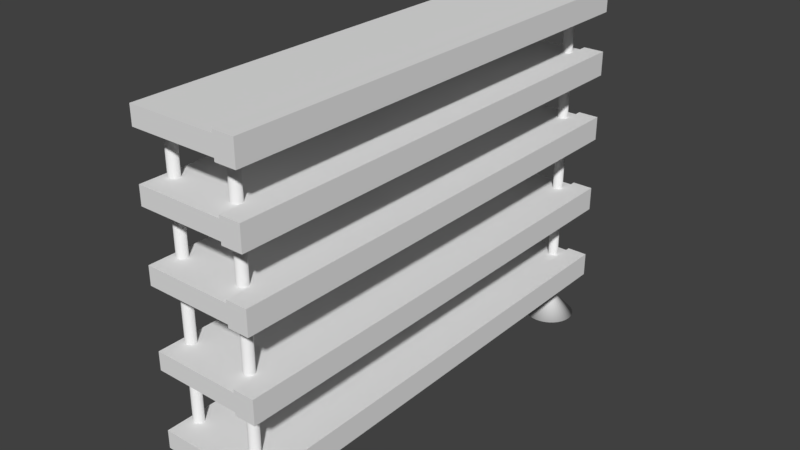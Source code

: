 # Source: Thing_i_dont_know.blend  (saved by Blender 2.77.0; exported with 4.5.12 LTS)
import bpy
from mathutils import Matrix  # noqa: F401  (used for matrix-valued properties, if any)

bpy.ops.wm.read_factory_settings(use_empty=True)
scene = bpy.context.scene
scene.name = 'Scene'

# ---- collections
col_collection_1 = bpy.data.collections.new('Collection 1'); scene.collection.children.link(col_collection_1)

# ---- materials (node trees are filled in below, after node groups)
mat_material = bpy.data.materials.new('Material')
mat_material.alpha_threshold = 0.0
mat_material.use_transparent_shadow = False
mat_material.roughness = 0.5
mat_material.line_color = (0.0, 0.0, 0.0, 1.0)

# ---- material node trees

# ---- world
world_world = bpy.data.worlds.new('World'); scene.world = world_world
world_world.color = (0.05088, 0.05088, 0.05088)
world_world.use_sun_shadow = False
world_world.sun_shadow_jitter_overblur = 0.0
world_world.cycles.sampling_method = 'MANUAL'

# ---- meshes
me_cube_004 = bpy.data.meshes.new('Cube.004')
me_cube_004.from_pydata([(1.0, 5.48, -0.2067), (1.0, -5.48, -0.2067), (-1.0, -5.48, -0.2067), (-1.0, 5.48, -0.2067), (1.0, 5.48, 0.2067), (1.0, -5.48, 0.2067), (-1.0, -5.48, 0.2067), (-1.0, 5.48, 0.2067), (1.481, 5.48, -0.2067), (1.481, -5.48, -0.2067), (1.481, 5.48, 0.2067), (1.481, -5.48, 0.2067), (1.0, 5.48, -0.2769), (1.0, -5.48, -0.2769), (1.0, 5.48, 0.2769), (1.0, -5.48, 0.2769), (1.481, 5.48, -0.2769), (1.481, -5.48, -0.2769), (1.481, 5.48, 0.2769), (1.481, -5.48, 0.2769), (1.0, 5.48, -6.807), (1.0, -5.48, -6.807), (-1.0, -5.48, -6.807), (-1.0, 5.48, -6.807), (1.0, 5.48, -6.394), (1.0, -5.48, -6.394), (-1.0, -5.48, -6.394), (-1.0, 5.48, -6.394), (1.481, 5.48, -6.807), (1.481, -5.48, -6.807), (1.481, 5.48, -6.394), (1.481, -5.48, -6.394), (1.0, 5.48, -6.877), (1.0, -5.48, -6.877), (1.0, 5.48, -6.323), (1.0, -5.48, -6.323), (1.481, 5.48, -6.877), (1.481, -5.48, -6.877), (1.481, 5.48, -6.323), (1.481, -5.48, -6.323), (1.0, 5.48, -1.665), (1.0, -5.48, -1.665), (-1.0, -5.48, -1.665), (-1.0, 5.48, -1.665), (1.0, 5.48, -1.251), (1.0, -5.48, -1.251), (-1.0, -5.48, -1.251), (-1.0, 5.48, -1.251), (1.481, 5.48, -1.665), (1.481, -5.48, -1.665), (1.481, 5.48, -1.251), (1.481, -5.48, -1.251), (1.0, 5.48, -1.735), (1.0, -5.48, -1.735), (1.0, 5.48, -1.181), (1.0, -5.48, -1.181), (1.481, 5.48, -1.735), (1.481, -5.48, -1.735), (1.481, 5.48, -1.181), (1.481, -5.48, -1.181), (1.0, 5.48, -3.227), (1.0, -5.48, -3.227), (-1.0, -5.48, -3.227), (-1.0, 5.48, -3.227), (1.0, 5.48, -2.813), (1.0, -5.48, -2.813), (-1.0, -5.48, -2.813), (-1.0, 5.48, -2.813), (1.481, 5.48, -3.227), (1.481, -5.48, -3.227), (1.481, 5.48, -2.813), (1.481, -5.48, -2.813), (1.0, 5.48, -3.297), (1.0, -5.48, -3.297), (1.0, 5.48, -2.743), (1.0, -5.48, -2.743), (1.481, 5.48, -3.297), (1.481, -5.48, -3.297), (1.481, 5.48, -2.743), (1.481, -5.48, -2.743), (1.0, 5.48, -5.023), (1.0, -5.48, -5.023), (-1.0, -5.48, -5.023), (-1.0, 5.48, -5.023), (1.0, 5.48, -4.609), (1.0, -5.48, -4.609), (-1.0, -5.48, -4.609), (-1.0, 5.48, -4.609), (1.481, 5.48, -5.023), (1.481, -5.48, -5.023), (1.481, 5.48, -4.609), (1.481, -5.48, -4.609), (1.0, 5.48, -5.093), (1.0, -5.48, -5.093), (1.0, 5.48, -4.539), (1.0, -5.48, -4.539), (1.481, 5.48, -5.093), (1.481, -5.48, -5.093), (1.481, 5.48, -4.539), (1.481, -5.48, -4.539)], [], [(0, 1, 2, 3), (4, 7, 6, 5), (0, 4, 10, 8), (1, 5, 6, 2), (2, 6, 7, 3), (4, 0, 3, 7), (8, 10, 11, 9), (9, 1, 13, 17), (1, 0, 12, 13), (5, 1, 9, 11), (13, 12, 16, 17), (14, 15, 19, 18), (10, 4, 14, 18), (8, 9, 17, 16), (5, 11, 19, 15), (4, 5, 15, 14), (0, 8, 16, 12), (11, 10, 18, 19), (20, 21, 22, 23), (24, 27, 26, 25), (20, 24, 30, 28), (21, 25, 26, 22), (22, 26, 27, 23), (24, 20, 23, 27), (28, 30, 31, 29), (29, 21, 33, 37), (21, 20, 32, 33), (25, 21, 29, 31), (33, 32, 36, 37), (34, 35, 39, 38), (30, 24, 34, 38), (28, 29, 37, 36), (25, 31, 39, 35), (24, 25, 35, 34), (20, 28, 36, 32), (31, 30, 38, 39), (40, 41, 42, 43), (44, 47, 46, 45), (40, 44, 50, 48), (41, 45, 46, 42), (42, 46, 47, 43), (44, 40, 43, 47), (48, 50, 51, 49), (49, 41, 53, 57), (41, 40, 52, 53), (45, 41, 49, 51), (53, 52, 56, 57), (54, 55, 59, 58), (50, 44, 54, 58), (48, 49, 57, 56), (45, 51, 59, 55), (44, 45, 55, 54), (40, 48, 56, 52), (51, 50, 58, 59), (60, 61, 62, 63), (64, 67, 66, 65), (60, 64, 70, 68), (61, 65, 66, 62), (62, 66, 67, 63), (64, 60, 63, 67), (68, 70, 71, 69), (69, 61, 73, 77), (61, 60, 72, 73), (65, 61, 69, 71), (73, 72, 76, 77), (74, 75, 79, 78), (70, 64, 74, 78), (68, 69, 77, 76), (65, 71, 79, 75), (64, 65, 75, 74), (60, 68, 76, 72), (71, 70, 78, 79), (80, 81, 82, 83), (84, 87, 86, 85), (80, 84, 90, 88), (81, 85, 86, 82), (82, 86, 87, 83), (84, 80, 83, 87), (88, 90, 91, 89), (89, 81, 93, 97), (81, 80, 92, 93), (85, 81, 89, 91), (93, 92, 96, 97), (94, 95, 99, 98), (90, 84, 94, 98), (88, 89, 97, 96), (85, 91, 99, 95), (84, 85, 95, 94), (80, 88, 96, 92), (91, 90, 98, 99)])
_uv = me_cube_004.uv_layers.new(name='UVMap')
_uv.uv.foreach_set('vector', [0.8063, 1.0, 0.8063, 3.22e-07, 0.0, 4.293e-07, 0.0, 1.0, 0.8063, 1.0, 0.0, 1.0, 0.0, 5.366e-07, 0.8063, 0.0, 0.8063, 1.0, 0.8063, 1.0, 1.0, 1.0, 1.0, 1.0, 0.8063, 3.22e-07, 0.8063, 0.0, 0.0, 5.366e-07, 0.0, 4.293e-07, 0.0, 4.293e-07, 0.0, 5.366e-07, 0.0, 1.0, 0.0, 1.0, 0.8063, 1.0, 0.8063, 1.0, 0.0, 1.0, 0.0, 1.0, 1.0, 1.0, 1.0, 1.0, 1.0, 0.0, 1.0, 3.22e-07, 1.0, 3.22e-07, 0.8063, 3.22e-07, 0.8063, 3.22e-07, 1.0, 3.22e-07, 0.8063, 3.22e-07, 0.8063, 1.0, 0.8063, 1.0, 0.8063, 3.22e-07, 0.8063, 0.0, 0.8063, 3.22e-07, 1.0, 3.22e-07, 1.0, 0.0, 0.8063, 3.22e-07, 0.8063, 1.0, 1.0, 1.0, 1.0, 3.22e-07, 0.8063, 1.0, 0.8063, 0.0, 1.0, 0.0, 1.0, 1.0, 1.0, 1.0, 0.8063, 1.0, 0.8063, 1.0, 1.0, 1.0, 1.0, 1.0, 1.0, 3.22e-07, 1.0, 3.22e-07, 1.0, 1.0, 0.8063, 0.0, 1.0, 0.0, 1.0, 0.0, 0.8063, 0.0, 0.8063, 1.0, 0.8063, 0.0, 0.8063, 0.0, 0.8063, 1.0, 0.8063, 1.0, 1.0, 1.0, 1.0, 1.0, 0.8063, 1.0, 1.0, 0.0, 1.0, 1.0, 1.0, 1.0, 1.0, 0.0, 0.8063, 1.0, 0.8063, 3.22e-07, 0.0, 4.293e-07, 0.0, 1.0, 0.8063, 1.0, 0.0, 1.0, 0.0, 5.366e-07, 0.8063, 0.0, 0.8063, 1.0, 0.8063, 1.0, 1.0, 1.0, 1.0, 1.0, 0.8063, 3.22e-07, 0.8063, 0.0, 0.0, 5.366e-07, 0.0, 4.293e-07, 0.0, 4.293e-07, 0.0, 5.366e-07, 0.0, 1.0, 0.0, 1.0, 0.8063, 1.0, 0.8063, 1.0, 0.0, 1.0, 0.0, 1.0, 1.0, 1.0, 1.0, 1.0, 1.0, 0.0, 1.0, 3.22e-07, 1.0, 3.22e-07, 0.8063, 3.22e-07, 0.8063, 3.22e-07, 1.0, 3.22e-07, 0.8063, 3.22e-07, 0.8063, 1.0, 0.8063, 1.0, 0.8063, 3.22e-07, 0.8063, 0.0, 0.8063, 3.22e-07, 1.0, 3.22e-07, 1.0, 0.0, 0.8063, 3.22e-07, 0.8063, 1.0, 1.0, 1.0, 1.0, 3.22e-07, 0.8063, 1.0, 0.8063, 0.0, 1.0, 0.0, 1.0, 1.0, 1.0, 1.0, 0.8063, 1.0, 0.8063, 1.0, 1.0, 1.0, 1.0, 1.0, 1.0, 3.22e-07, 1.0, 3.22e-07, 1.0, 1.0, 0.8063, 0.0, 1.0, 0.0, 1.0, 0.0, 0.8063, 0.0, 0.8063, 1.0, 0.8063, 0.0, 0.8063, 0.0, 0.8063, 1.0, 0.8063, 1.0, 1.0, 1.0, 1.0, 1.0, 0.8063, 1.0, 1.0, 0.0, 1.0, 1.0, 1.0, 1.0, 1.0, 0.0, 0.8063, 1.0, 0.8063, 3.22e-07, 0.0, 4.293e-07, 0.0, 1.0, 0.8063, 1.0, 0.0, 1.0, 0.0, 5.366e-07, 0.8063, 0.0, 0.8063, 1.0, 0.8063, 1.0, 1.0, 1.0, 1.0, 1.0, 0.8063, 3.22e-07, 0.8063, 0.0, 0.0, 5.366e-07, 0.0, 4.293e-07, 0.0, 4.293e-07, 0.0, 5.366e-07, 0.0, 1.0, 0.0, 1.0, 0.8063, 1.0, 0.8063, 1.0, 0.0, 1.0, 0.0, 1.0, 1.0, 1.0, 1.0, 1.0, 1.0, 0.0, 1.0, 3.22e-07, 1.0, 3.22e-07, 0.8063, 3.22e-07, 0.8063, 3.22e-07, 1.0, 3.22e-07, 0.8063, 3.22e-07, 0.8063, 1.0, 0.8063, 1.0, 0.8063, 3.22e-07, 0.8063, 0.0, 0.8063, 3.22e-07, 1.0, 3.22e-07, 1.0, 0.0, 0.8063, 3.22e-07, 0.8063, 1.0, 1.0, 1.0, 1.0, 3.22e-07, 0.8063, 1.0, 0.8063, 0.0, 1.0, 0.0, 1.0, 1.0, 1.0, 1.0, 0.8063, 1.0, 0.8063, 1.0, 1.0, 1.0, 1.0, 1.0, 1.0, 3.22e-07, 1.0, 3.22e-07, 1.0, 1.0, 0.8063, 0.0, 1.0, 0.0, 1.0, 0.0, 0.8063, 0.0, 0.8063, 1.0, 0.8063, 0.0, 0.8063, 0.0, 0.8063, 1.0, 0.8063, 1.0, 1.0, 1.0, 1.0, 1.0, 0.8063, 1.0, 1.0, 0.0, 1.0, 1.0, 1.0, 1.0, 1.0, 0.0, 0.8063, 1.0, 0.8063, 3.22e-07, 0.0, 4.293e-07, 0.0, 1.0, 0.8063, 1.0, 0.0, 1.0, 0.0, 5.366e-07, 0.8063, 0.0, 0.8063, 1.0, 0.8063, 1.0, 1.0, 1.0, 1.0, 1.0, 0.8063, 3.22e-07, 0.8063, 0.0, 0.0, 5.366e-07, 0.0, 4.293e-07, 0.0, 4.293e-07, 0.0, 5.366e-07, 0.0, 1.0, 0.0, 1.0, 0.8063, 1.0, 0.8063, 1.0, 0.0, 1.0, 0.0, 1.0, 1.0, 1.0, 1.0, 1.0, 1.0, 0.0, 1.0, 3.22e-07, 1.0, 3.22e-07, 0.8063, 3.22e-07, 0.8063, 3.22e-07, 1.0, 3.22e-07, 0.8063, 3.22e-07, 0.8063, 1.0, 0.8063, 1.0, 0.8063, 3.22e-07, 0.8063, 0.0, 0.8063, 3.22e-07, 1.0, 3.22e-07, 1.0, 0.0, 0.8063, 3.22e-07, 0.8063, 1.0, 1.0, 1.0, 1.0, 3.22e-07, 0.8063, 1.0, 0.8063, 0.0, 1.0, 0.0, 1.0, 1.0, 1.0, 1.0, 0.8063, 1.0, 0.8063, 1.0, 1.0, 1.0, 1.0, 1.0, 1.0, 3.22e-07, 1.0, 3.22e-07, 1.0, 1.0, 0.8063, 0.0, 1.0, 0.0, 1.0, 0.0, 0.8063, 0.0, 0.8063, 1.0, 0.8063, 0.0, 0.8063, 0.0, 0.8063, 1.0, 0.8063, 1.0, 1.0, 1.0, 1.0, 1.0, 0.8063, 1.0, 1.0, 0.0, 1.0, 1.0, 1.0, 1.0, 1.0, 0.0, 0.8063, 1.0, 0.8063, 3.22e-07, 0.0, 4.293e-07, 0.0, 1.0, 0.8063, 1.0, 0.0, 1.0, 0.0, 5.366e-07, 0.8063, 0.0, 0.8063, 1.0, 0.8063, 1.0, 1.0, 1.0, 1.0, 1.0, 0.8063, 3.22e-07, 0.8063, 0.0, 0.0, 5.366e-07, 0.0, 4.293e-07, 0.0, 4.293e-07, 0.0, 5.366e-07, 0.0, 1.0, 0.0, 1.0, 0.8063, 1.0, 0.8063, 1.0, 0.0, 1.0, 0.0, 1.0, 1.0, 1.0, 1.0, 1.0, 1.0, 0.0, 1.0, 3.22e-07, 1.0, 3.22e-07, 0.8063, 3.22e-07, 0.8063, 3.22e-07, 1.0, 3.22e-07, 0.8063, 3.22e-07, 0.8063, 1.0, 0.8063, 1.0, 0.8063, 3.22e-07, 0.8063, 0.0, 0.8063, 3.22e-07, 1.0, 3.22e-07, 1.0, 0.0, 0.8063, 3.22e-07, 0.8063, 1.0, 1.0, 1.0, 1.0, 3.22e-07, 0.8063, 1.0, 0.8063, 0.0, 1.0, 0.0, 1.0, 1.0, 1.0, 1.0, 0.8063, 1.0, 0.8063, 1.0, 1.0, 1.0, 1.0, 1.0, 1.0, 3.22e-07, 1.0, 3.22e-07, 1.0, 1.0, 0.8063, 0.0, 1.0, 0.0, 1.0, 0.0, 0.8063, 0.0, 0.8063, 1.0, 0.8063, 0.0, 0.8063, 0.0, 0.8063, 1.0, 0.8063, 1.0, 1.0, 1.0, 1.0, 1.0, 0.8063, 1.0, 1.0, 0.0, 1.0, 1.0, 1.0, 1.0, 1.0, 0.0])
me_cube_004.materials.append(mat_material)
me_cube_004.use_remesh_preserve_volume = False
me_cube_004.use_remesh_preserve_attributes = False
me_cube_004.use_mirror_vertex_groups = False
me_cube_004.update()
me_cylinder_005 = bpy.data.meshes.new('Cylinder.005')
me_cylinder_005.from_pydata([(5.96e-08, 0.117, -4.257), (5.96e-08, 0.117, 3.49), (0.02283, 0.1148, -4.257), (0.02283, 0.1148, 3.49), (0.04477, 0.1081, -4.257), (0.04477, 0.1081, 3.49), (0.065, 0.09728, -4.257), (0.065, 0.09728, 3.49), (0.08273, 0.08273, -4.257), (0.08273, 0.08273, 3.49), (0.09728, 0.065, -4.257), (0.09728, 0.065, 3.49), (0.1081, 0.04477, -4.257), (0.1081, 0.04477, 3.49), (0.1148, 0.02283, -4.257), (0.1148, 0.02283, 3.49), (0.117, 4.768e-07, -4.257), (0.117, 4.768e-07, 3.49), (0.1148, -0.02283, -4.257), (0.1148, -0.02283, 3.49), (0.1081, -0.04477, -4.257), (0.1081, -0.04477, 3.49), (0.09728, -0.065, -4.257), (0.09728, -0.065, 3.49), (0.08273, -0.08273, -4.257), (0.08273, -0.08273, 3.49), (0.065, -0.09728, -4.257), (0.065, -0.09728, 3.49), (0.04477, -0.1081, -4.257), (0.04477, -0.1081, 3.49), (0.02283, -0.1148, -4.257), (0.02283, -0.1148, 3.49), (0.0, -0.117, -4.257), (0.0, -0.117, 3.49), (-0.02283, -0.1148, -4.257), (-0.02283, -0.1148, 3.49), (-0.04477, -0.1081, -4.257), (-0.04477, -0.1081, 3.49), (-0.065, -0.09728, -4.257), (-0.065, -0.09728, 3.49), (-0.08273, -0.08273, -4.257), (-0.08273, -0.08273, 3.49), (-0.09728, -0.065, -4.257), (-0.09728, -0.065, 3.49), (-0.1081, -0.04477, -4.257), (-0.1081, -0.04477, 3.49), (-0.1148, -0.02283, -4.257), (-0.1148, -0.02283, 3.49), (-0.117, 4.768e-07, -4.257), (-0.117, 4.768e-07, 3.49), (-0.1148, 0.02283, -4.257), (-0.1148, 0.02283, 3.49), (-0.1081, 0.04477, -4.257), (-0.1081, 0.04477, 3.49), (-0.09728, 0.065, -4.257), (-0.09728, 0.065, 3.49), (-0.08273, 0.08273, -4.257), (-0.08273, 0.08273, 3.49), (-0.065, 0.09728, -4.257), (-0.065, 0.09728, 3.49), (-0.04477, 0.1081, -4.257), (-0.04477, 0.1081, 3.49), (-0.02283, 0.1148, -4.257), (-0.02283, 0.1148, 3.49), (-1.556, 0.117, -4.257), (-1.556, 0.117, 3.49), (-1.533, 0.1148, -4.257), (-1.533, 0.1148, 3.49), (-1.511, 0.1081, -4.257), (-1.511, 0.1081, 3.49), (-1.491, 0.09728, -4.257), (-1.491, 0.09728, 3.49), (-1.473, 0.08273, -4.257), (-1.473, 0.08273, 3.49), (-1.458, 0.065, -4.257), (-1.458, 0.065, 3.49), (-1.448, 0.04477, -4.257), (-1.448, 0.04477, 3.49), (-1.441, 0.02283, -4.257), (-1.441, 0.02283, 3.49), (-1.439, 4.768e-07, -4.257), (-1.439, 4.768e-07, 3.49), (-1.441, -0.02283, -4.257), (-1.441, -0.02283, 3.49), (-1.448, -0.04477, -4.257), (-1.448, -0.04477, 3.49), (-1.458, -0.065, -4.257), (-1.458, -0.065, 3.49), (-1.473, -0.08273, -4.257), (-1.473, -0.08273, 3.49), (-1.491, -0.09728, -4.257), (-1.491, -0.09728, 3.49), (-1.511, -0.1081, -4.257), (-1.511, -0.1081, 3.49), (-1.533, -0.1148, -4.257), (-1.533, -0.1148, 3.49), (-1.556, -0.117, -4.257), (-1.556, -0.117, 3.49), (-1.579, -0.1148, -4.257), (-1.579, -0.1148, 3.49), (-1.601, -0.1081, -4.257), (-1.601, -0.1081, 3.49), (-1.621, -0.09728, -4.257), (-1.621, -0.09728, 3.49), (-1.639, -0.08273, -4.257), (-1.639, -0.08273, 3.49), (-1.653, -0.065, -4.257), (-1.653, -0.065, 3.49), (-1.664, -0.04477, -4.257), (-1.664, -0.04477, 3.49), (-1.671, -0.02283, -4.257), (-1.671, -0.02283, 3.49), (-1.673, 4.768e-07, -4.257), (-1.673, 4.768e-07, 3.49), (-1.671, 0.02283, -4.257), (-1.671, 0.02283, 3.49), (-1.664, 0.04477, -4.257), (-1.664, 0.04477, 3.49), (-1.653, 0.065, -4.257), (-1.653, 0.065, 3.49), (-1.639, 0.08273, -4.257), (-1.639, 0.08273, 3.49), (-1.621, 0.09728, -4.257), (-1.621, 0.09728, 3.49), (-1.601, 0.1081, -4.257), (-1.601, 0.1081, 3.49), (-1.579, 0.1148, -4.257), (-1.579, 0.1148, 3.49), (-1.556, -9.918, -4.257), (-1.556, -9.918, 3.49), (-1.533, -9.92, -4.257), (-1.533, -9.92, 3.49), (-1.511, -9.927, -4.257), (-1.511, -9.927, 3.49), (-1.491, -9.937, -4.257), (-1.491, -9.937, 3.49), (-1.473, -9.952, -4.257), (-1.473, -9.952, 3.49), (-1.458, -9.97, -4.257), (-1.458, -9.97, 3.49), (-1.448, -9.99, -4.257), (-1.448, -9.99, 3.49), (-1.441, -10.01, -4.257), (-1.441, -10.01, 3.49), (-1.439, -10.03, -4.257), (-1.439, -10.03, 3.49), (-1.441, -10.06, -4.257), (-1.441, -10.06, 3.49), (-1.448, -10.08, -4.257), (-1.448, -10.08, 3.49), (-1.458, -10.1, -4.257), (-1.458, -10.1, 3.49), (-1.473, -10.12, -4.257), (-1.473, -10.12, 3.49), (-1.491, -10.13, -4.257), (-1.491, -10.13, 3.49), (-1.511, -10.14, -4.257), (-1.511, -10.14, 3.49), (-1.533, -10.15, -4.257), (-1.533, -10.15, 3.49), (-1.556, -10.15, -4.257), (-1.556, -10.15, 3.49), (-1.579, -10.15, -4.257), (-1.579, -10.15, 3.49), (-1.601, -10.14, -4.257), (-1.601, -10.14, 3.49), (-1.621, -10.13, -4.257), (-1.621, -10.13, 3.49), (-1.639, -10.12, -4.257), (-1.639, -10.12, 3.49), (-1.653, -10.1, -4.257), (-1.653, -10.1, 3.49), (-1.664, -10.08, -4.257), (-1.664, -10.08, 3.49), (-1.671, -10.06, -4.257), (-1.671, -10.06, 3.49), (-1.673, -10.03, -4.257), (-1.673, -10.03, 3.49), (-1.671, -10.01, -4.257), (-1.671, -10.01, 3.49), (-1.664, -9.99, -4.257), (-1.664, -9.99, 3.49), (-1.653, -9.97, -4.257), (-1.653, -9.97, 3.49), (-1.639, -9.952, -4.257), (-1.639, -9.952, 3.49), (-1.621, -9.937, -4.257), (-1.621, -9.937, 3.49), (-1.601, -9.927, -4.257), (-1.601, -9.927, 3.49), (-1.579, -9.92, -4.257), (-1.579, -9.92, 3.49), (5.96e-08, -9.918, -4.257), (5.96e-08, -9.918, 3.49), (0.02283, -9.92, -4.257), (0.02283, -9.92, 3.49), (0.04477, -9.927, -4.257), (0.04477, -9.927, 3.49), (0.065, -9.937, -4.257), (0.065, -9.937, 3.49), (0.08273, -9.952, -4.257), (0.08273, -9.952, 3.49), (0.09728, -9.97, -4.257), (0.09728, -9.97, 3.49), (0.1081, -9.99, -4.257), (0.1081, -9.99, 3.49), (0.1148, -10.01, -4.257), (0.1148, -10.01, 3.49), (0.117, -10.03, -4.257), (0.117, -10.03, 3.49), (0.1148, -10.06, -4.257), (0.1148, -10.06, 3.49), (0.1081, -10.08, -4.257), (0.1081, -10.08, 3.49), (0.09728, -10.1, -4.257), (0.09728, -10.1, 3.49), (0.08273, -10.12, -4.257), (0.08273, -10.12, 3.49), (0.065, -10.13, -4.257), (0.065, -10.13, 3.49), (0.04477, -10.14, -4.257), (0.04477, -10.14, 3.49), (0.02283, -10.15, -4.257), (0.02283, -10.15, 3.49), (0.0, -10.15, -4.257), (0.0, -10.15, 3.49), (-0.02283, -10.15, -4.257), (-0.02283, -10.15, 3.49), (-0.04477, -10.14, -4.257), (-0.04477, -10.14, 3.49), (-0.065, -10.13, -4.257), (-0.065, -10.13, 3.49), (-0.08273, -10.12, -4.257), (-0.08273, -10.12, 3.49), (-0.09728, -10.1, -4.257), (-0.09728, -10.1, 3.49), (-0.1081, -10.08, -4.257), (-0.1081, -10.08, 3.49), (-0.1148, -10.06, -4.257), (-0.1148, -10.06, 3.49), (-0.117, -10.03, -4.257), (-0.117, -10.03, 3.49), (-0.1148, -10.01, -4.257), (-0.1148, -10.01, 3.49), (-0.1081, -9.99, -4.257), (-0.1081, -9.99, 3.49), (-0.09728, -9.97, -4.257), (-0.09728, -9.97, 3.49), (-0.08273, -9.952, -4.257), (-0.08273, -9.952, 3.49), (-0.065, -9.937, -4.257), (-0.065, -9.937, 3.49), (-0.04477, -9.927, -4.257), (-0.04477, -9.927, 3.49), (-0.02283, -9.92, -4.257), (-0.02283, -9.92, 3.49), (5.96e-08, 0.585, -4.762), (0.1141, 0.5738, -4.762), (0.2239, 0.5405, -4.762), (0.325, 0.4864, -4.762), (0.4137, 0.4137, -4.762), (0.4864, 0.325, -4.762), (0.5405, 0.2239, -4.762), (0.5738, 0.1141, -4.762), (0.585, 1.431e-06, -4.762), (0.5738, -0.1141, -4.762), (0.5405, -0.2239, -4.762), (0.4864, -0.325, -4.762), (0.4137, -0.4137, -4.762), (0.325, -0.4864, -4.762), (0.2239, -0.5405, -4.762), (0.1141, -0.5738, -4.762), (-2.384e-07, -0.585, -4.762), (-0.1141, -0.5738, -4.762), (-0.2239, -0.5405, -4.762), (-0.325, -0.4864, -4.762), (-0.4137, -0.4137, -4.762), (-0.4864, -0.325, -4.762), (-0.5405, -0.2239, -4.762), (-0.5738, -0.1141, -4.762), (-0.585, 1.431e-06, -4.762), (-0.5738, 0.1141, -4.762), (-0.5405, 0.2239, -4.762), (-0.4864, 0.325, -4.762), (-0.4137, 0.4137, -4.762), (-0.325, 0.4864, -4.762), (-0.2239, 0.5405, -4.762), (-0.1141, 0.5738, -4.762), (-1.556, 0.585, -4.762), (-1.442, 0.5738, -4.762), (-1.332, 0.5405, -4.762), (-1.231, 0.4864, -4.762), (-1.142, 0.4137, -4.762), (-1.069, 0.325, -4.762), (-1.015, 0.2239, -4.762), (-0.982, 0.1141, -4.762), (-0.9708, 1.431e-06, -4.762), (-0.982, -0.1141, -4.762), (-1.015, -0.2239, -4.762), (-1.069, -0.325, -4.762), (-1.142, -0.4137, -4.762), (-1.231, -0.4864, -4.762), (-1.332, -0.5405, -4.762), (-1.442, -0.5738, -4.762), (-1.556, -0.585, -4.762), (-1.67, -0.5738, -4.762), (-1.78, -0.5405, -4.762), (-1.881, -0.4864, -4.762), (-1.969, -0.4137, -4.762), (-2.042, -0.325, -4.762), (-2.096, -0.2239, -4.762), (-2.13, -0.1141, -4.762), (-2.141, 1.431e-06, -4.762), (-2.13, 0.1141, -4.762), (-2.096, 0.2239, -4.762), (-2.042, 0.325, -4.762), (-1.969, 0.4137, -4.762), (-1.881, 0.4864, -4.762), (-1.78, 0.5405, -4.762), (-1.67, 0.5738, -4.762), (-1.556, -9.45, -4.762), (-1.442, -9.461, -4.762), (-1.332, -9.494, -4.762), (-1.231, -9.548, -4.762), (-1.142, -9.621, -4.762), (-1.069, -9.71, -4.762), (-1.015, -9.811, -4.762), (-0.982, -9.921, -4.762), (-0.9708, -10.03, -4.762), (-0.982, -10.15, -4.762), (-1.015, -10.26, -4.762), (-1.069, -10.36, -4.762), (-1.142, -10.45, -4.762), (-1.231, -10.52, -4.762), (-1.332, -10.58, -4.762), (-1.442, -10.61, -4.762), (-1.556, -10.62, -4.762), (-1.67, -10.61, -4.762), (-1.78, -10.58, -4.762), (-1.881, -10.52, -4.762), (-1.969, -10.45, -4.762), (-2.042, -10.36, -4.762), (-2.096, -10.26, -4.762), (-2.13, -10.15, -4.762), (-2.141, -10.03, -4.762), (-2.13, -9.921, -4.762), (-2.096, -9.811, -4.762), (-2.042, -9.71, -4.762), (-1.969, -9.621, -4.762), (-1.881, -9.548, -4.762), (-1.78, -9.494, -4.762), (-1.67, -9.461, -4.762), (5.96e-08, -9.45, -4.762), (0.1141, -9.461, -4.762), (0.2239, -9.494, -4.762), (0.325, -9.548, -4.762), (0.4137, -9.621, -4.762), (0.4864, -9.71, -4.762), (0.5405, -9.811, -4.762), (0.5738, -9.921, -4.762), (0.585, -10.03, -4.762), (0.5738, -10.15, -4.762), (0.5405, -10.26, -4.762), (0.4864, -10.36, -4.762), (0.4137, -10.45, -4.762), (0.325, -10.52, -4.762), (0.2239, -10.58, -4.762), (0.1141, -10.61, -4.762), (-2.384e-07, -10.62, -4.762), (-0.1141, -10.61, -4.762), (-0.2239, -10.58, -4.762), (-0.325, -10.52, -4.762), (-0.4137, -10.45, -4.762), (-0.4864, -10.36, -4.762), (-0.5405, -10.26, -4.762), (-0.5738, -10.15, -4.762), (-0.585, -10.03, -4.762), (-0.5738, -9.921, -4.762), (-0.5405, -9.811, -4.762), (-0.4864, -9.71, -4.762), (-0.4137, -9.621, -4.762), (-0.325, -9.548, -4.762), (-0.2239, -9.494, -4.762), (-0.1141, -9.461, -4.762)], [], [(0, 1, 3, 2), (2, 3, 5, 4), (4, 5, 7, 6), (6, 7, 9, 8), (8, 9, 11, 10), (10, 11, 13, 12), (12, 13, 15, 14), (14, 15, 17, 16), (16, 17, 19, 18), (18, 19, 21, 20), (20, 21, 23, 22), (22, 23, 25, 24), (24, 25, 27, 26), (26, 27, 29, 28), (28, 29, 31, 30), (30, 31, 33, 32), (32, 33, 35, 34), (34, 35, 37, 36), (36, 37, 39, 38), (38, 39, 41, 40), (40, 41, 43, 42), (42, 43, 45, 44), (44, 45, 47, 46), (46, 47, 49, 48), (48, 49, 51, 50), (50, 51, 53, 52), (52, 53, 55, 54), (54, 55, 57, 56), (56, 57, 59, 58), (58, 59, 61, 60), (3, 1, 63, 61, 59, 57, 55, 53, 51, 49, 47, 45, 43, 41, 39, 37, 35, 33, 31, 29, 27, 25, 23, 21, 19, 17, 15, 13, 11, 9, 7, 5), (60, 61, 63, 62), (62, 63, 1, 0), (44, 46, 279, 278), (64, 65, 67, 66), (66, 67, 69, 68), (68, 69, 71, 70), (70, 71, 73, 72), (72, 73, 75, 74), (74, 75, 77, 76), (76, 77, 79, 78), (78, 79, 81, 80), (80, 81, 83, 82), (82, 83, 85, 84), (84, 85, 87, 86), (86, 87, 89, 88), (88, 89, 91, 90), (90, 91, 93, 92), (92, 93, 95, 94), (94, 95, 97, 96), (96, 97, 99, 98), (98, 99, 101, 100), (100, 101, 103, 102), (102, 103, 105, 104), (104, 105, 107, 106), (106, 107, 109, 108), (108, 109, 111, 110), (110, 111, 113, 112), (112, 113, 115, 114), (114, 115, 117, 116), (116, 117, 119, 118), (118, 119, 121, 120), (120, 121, 123, 122), (122, 123, 125, 124), (67, 65, 127, 125, 123, 121, 119, 117, 115, 113, 111, 109, 107, 105, 103, 101, 99, 97, 95, 93, 91, 89, 87, 85, 83, 81, 79, 77, 75, 73, 71, 69), (124, 125, 127, 126), (126, 127, 65, 64), (78, 80, 296, 295), (128, 129, 131, 130), (130, 131, 133, 132), (132, 133, 135, 134), (134, 135, 137, 136), (136, 137, 139, 138), (138, 139, 141, 140), (140, 141, 143, 142), (142, 143, 145, 144), (144, 145, 147, 146), (146, 147, 149, 148), (148, 149, 151, 150), (150, 151, 153, 152), (152, 153, 155, 154), (154, 155, 157, 156), (156, 157, 159, 158), (158, 159, 161, 160), (160, 161, 163, 162), (162, 163, 165, 164), (164, 165, 167, 166), (166, 167, 169, 168), (168, 169, 171, 170), (170, 171, 173, 172), (172, 173, 175, 174), (174, 175, 177, 176), (176, 177, 179, 178), (178, 179, 181, 180), (180, 181, 183, 182), (182, 183, 185, 184), (184, 185, 187, 186), (186, 187, 189, 188), (131, 129, 191, 189, 187, 185, 183, 181, 179, 177, 175, 173, 171, 169, 167, 165, 163, 161, 159, 157, 155, 153, 151, 149, 147, 145, 143, 141, 139, 137, 135, 133), (188, 189, 191, 190), (190, 191, 129, 128), (112, 114, 313, 312), (192, 193, 195, 194), (194, 195, 197, 196), (196, 197, 199, 198), (198, 199, 201, 200), (200, 201, 203, 202), (202, 203, 205, 204), (204, 205, 207, 206), (206, 207, 209, 208), (208, 209, 211, 210), (210, 211, 213, 212), (212, 213, 215, 214), (214, 215, 217, 216), (216, 217, 219, 218), (218, 219, 221, 220), (220, 221, 223, 222), (222, 223, 225, 224), (224, 225, 227, 226), (226, 227, 229, 228), (228, 229, 231, 230), (230, 231, 233, 232), (232, 233, 235, 234), (234, 235, 237, 236), (236, 237, 239, 238), (238, 239, 241, 240), (240, 241, 243, 242), (242, 243, 245, 244), (244, 245, 247, 246), (246, 247, 249, 248), (248, 249, 251, 250), (250, 251, 253, 252), (195, 193, 255, 253, 251, 249, 247, 245, 243, 241, 239, 237, 235, 233, 231, 229, 227, 225, 223, 221, 219, 217, 215, 213, 211, 209, 207, 205, 203, 201, 199, 197), (252, 253, 255, 254), (254, 255, 193, 192), (146, 148, 330, 329), (256, 257, 258, 259, 260, 261, 262, 263, 264, 265, 266, 267, 268, 269, 270, 271, 272, 273, 274, 275, 276, 277, 278, 279, 280, 281, 282, 283, 284, 285, 286, 287), (288, 289, 290, 291, 292, 293, 294, 295, 296, 297, 298, 299, 300, 301, 302, 303, 304, 305, 306, 307, 308, 309, 310, 311, 312, 313, 314, 315, 316, 317, 318, 319), (320, 321, 322, 323, 324, 325, 326, 327, 328, 329, 330, 331, 332, 333, 334, 335, 336, 337, 338, 339, 340, 341, 342, 343, 344, 345, 346, 347, 348, 349, 350, 351), (352, 353, 354, 355, 356, 357, 358, 359, 360, 361, 362, 363, 364, 365, 366, 367, 368, 369, 370, 371, 372, 373, 374, 375, 376, 377, 378, 379, 380, 381, 382, 383), (10, 12, 262, 261), (250, 252, 382, 381), (216, 218, 365, 364), (182, 184, 348, 347), (148, 150, 331, 330), (114, 116, 314, 313), (80, 82, 297, 296), (46, 48, 280, 279), (12, 14, 263, 262), (252, 254, 383, 382), (218, 220, 366, 365), (184, 186, 349, 348), (150, 152, 332, 331), (116, 118, 315, 314), (82, 84, 298, 297), (48, 50, 281, 280), (14, 16, 264, 263), (254, 192, 352, 383), (220, 222, 367, 366), (186, 188, 350, 349), (152, 154, 333, 332), (118, 120, 316, 315), (84, 86, 299, 298), (50, 52, 282, 281), (16, 18, 265, 264), (222, 224, 368, 367), (188, 190, 351, 350), (154, 156, 334, 333), (120, 122, 317, 316), (86, 88, 300, 299), (52, 54, 283, 282), (18, 20, 266, 265), (224, 226, 369, 368), (190, 128, 320, 351), (156, 158, 335, 334), (122, 124, 318, 317), (88, 90, 301, 300), (54, 56, 284, 283), (20, 22, 267, 266), (192, 194, 353, 352), (226, 228, 370, 369), (158, 160, 336, 335), (124, 126, 319, 318), (90, 92, 302, 301), (56, 58, 285, 284), (22, 24, 268, 267), (228, 230, 371, 370), (194, 196, 354, 353), (160, 162, 337, 336), (126, 64, 288, 319), (92, 94, 303, 302), (58, 60, 286, 285), (24, 26, 269, 268), (230, 232, 372, 371), (128, 130, 321, 320), (196, 198, 355, 354), (162, 164, 338, 337), (94, 96, 304, 303), (60, 62, 287, 286), (26, 28, 270, 269), (232, 234, 373, 372), (198, 200, 356, 355), (164, 166, 339, 338), (130, 132, 322, 321), (96, 98, 305, 304), (62, 0, 256, 287), (28, 30, 271, 270), (234, 236, 374, 373), (200, 202, 357, 356), (166, 168, 340, 339), (64, 66, 289, 288), (132, 134, 323, 322), (98, 100, 306, 305), (30, 32, 272, 271), (236, 238, 375, 374), (202, 204, 358, 357), (168, 170, 341, 340), (134, 136, 324, 323), (100, 102, 307, 306), (66, 68, 290, 289), (32, 34, 273, 272), (238, 240, 376, 375), (204, 206, 359, 358), (170, 172, 342, 341), (136, 138, 325, 324), (102, 104, 308, 307), (0, 2, 257, 256), (68, 70, 291, 290), (34, 36, 274, 273), (240, 242, 377, 376), (206, 208, 360, 359), (172, 174, 343, 342), (138, 140, 326, 325), (104, 106, 309, 308), (70, 72, 292, 291), (36, 38, 275, 274), (2, 4, 258, 257), (242, 244, 378, 377), (208, 210, 361, 360), (174, 176, 344, 343), (140, 142, 327, 326), (106, 108, 310, 309), (72, 74, 293, 292), (38, 40, 276, 275), (4, 6, 259, 258), (244, 246, 379, 378), (210, 212, 362, 361), (176, 178, 345, 344), (142, 144, 328, 327), (108, 110, 311, 310), (74, 76, 294, 293), (40, 42, 277, 276), (6, 8, 260, 259), (246, 248, 380, 379), (212, 214, 363, 362), (178, 180, 346, 345), (144, 146, 329, 328), (110, 112, 312, 311), (76, 78, 295, 294), (42, 44, 278, 277), (8, 10, 261, 260), (248, 250, 381, 380), (214, 216, 364, 363), (180, 182, 347, 346)])
me_cylinder_005.polygons.foreach_set('use_smooth', [True] * 264)
me_cylinder_005.use_remesh_preserve_volume = False
me_cylinder_005.use_remesh_preserve_attributes = False
me_cylinder_005.use_mirror_vertex_groups = False
me_cylinder_005.update()

# ---- objects
ob_cube_004 = bpy.data.objects.new('Cube.004', me_cube_004)
ob_cylinder_003 = bpy.data.objects.new('Cylinder.003', me_cylinder_005)

# ---- transforms, parenting, visibility, modifiers, constraints
ob_cube_004.location = (0.0, 0.0, 8.066)
ob_cube_004.lock_rotations_4d = False
ob_cube_004.empty_display_type = 'ARROWS'
ob_cube_004.lineart.crease_threshold = 0.0
ob_cylinder_003.location = (0.7613, 5.151, 4.782)
ob_cylinder_003.lineart.crease_threshold = 0.0

# ---- collection membership
col_collection_1.objects.link(ob_cube_004)
col_collection_1.objects.link(ob_cylinder_003)

# ---- scene / render settings (as saved in the file)
scene.frame_start = 1; scene.frame_end = 250; scene.frame_set(1)
scene.render.engine = 'BLENDER_EEVEE_NEXT'
scene.render.resolution_percentage = 50
scene.render.dither_intensity = 0.0
scene.cycles.use_denoising = False
scene.cycles.samples = 128
scene.cycles.sampling_pattern = 'TABULATED_SOBOL'
scene.cycles.light_sampling_threshold = 0.0
scene.cycles.use_adaptive_sampling = False
scene.cycles.use_light_tree = False
scene.cycles.blur_glossy = 0.0
scene.cycles.sample_clamp_indirect = 0.0
scene.view_settings.view_transform = 'Standard'
bpy.context.view_layer.update()

# ---- added for rendering (the .blend has no active camera and no usable light): camera, sun
cam_auto = bpy.data.cameras.new('AutoCamera')
cam_auto.lens = 50.0
cam_auto.sensor_width = 36.0
cam_auto.clip_end = 1000.0
ob_auto_camera = bpy.data.objects.new('AutoCamera', cam_auto)
scene.collection.objects.link(ob_auto_camera)
ob_auto_camera.location = (13.2411, -15.7005, 14.7336)
ob_auto_camera.rotation_euler = (1.09748, -7.21219e-08, 0.694738)
scene.camera = ob_auto_camera
light_auto_sun = bpy.data.lights.new('AutoSun', 'SUN')
light_auto_sun.energy = 3.0
light_auto_sun.angle = 0.0523599
ob_auto_sun = bpy.data.objects.new('AutoSun', light_auto_sun)
scene.collection.objects.link(ob_auto_sun)
ob_auto_sun.rotation_euler = (0.872665, 0.174533, 0.523599)
bpy.context.view_layer.update()
